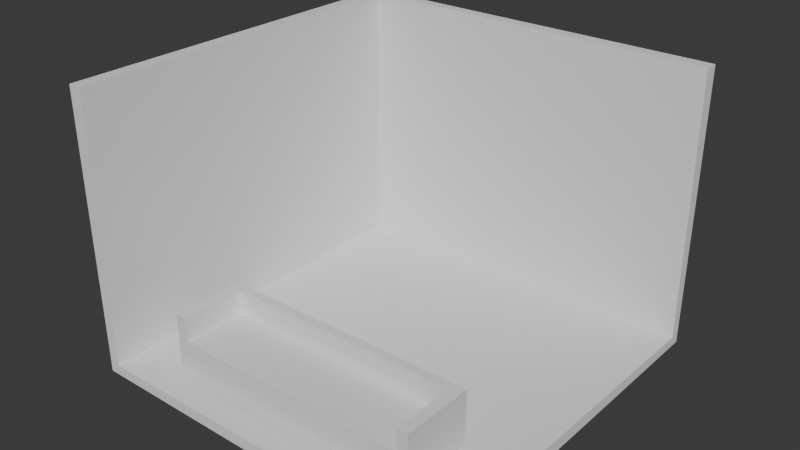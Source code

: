 # Source: untitled.blend  (saved by Blender 4.1.24; exported with 4.5.12 LTS)
import bpy
from mathutils import Matrix  # noqa: F401  (used for matrix-valued properties, if any)

bpy.ops.wm.read_factory_settings(use_empty=True)
scene = bpy.context.scene
scene.name = 'Scene'

# ---- collections
col_collection = bpy.data.collections.new('Collection'); scene.collection.children.link(col_collection)

# ---- world
world_world = bpy.data.worlds.new('World'); scene.world = world_world
world_world.use_nodes = True; world_world.node_tree.nodes.clear()
_N = world_world.node_tree.nodes; _L = world_world.node_tree.links
n0 = _N.new('ShaderNodeOutputWorld'); n0.name = 'World Output'; n0.location = (300, 300)
n1 = _N.new('ShaderNodeBackground'); n1.name = 'Background'; n1.location = (10, 300)
n1.inputs[0].default_value = (0.05088, 0.05088, 0.05088, 1.0)
_L.new(n1.outputs[0], n0.inputs[0])
n0.is_active_output = True
world_world.color = (0.05088, 0.05088, 0.05088)
world_world.use_sun_shadow = False
world_world.sun_shadow_jitter_overblur = 0.0

# ---- meshes
me_plane = bpy.data.meshes.new('Plane')
me_plane.from_pydata([(-1.19, -1.19, 0.0), (1.19, -1.19, 0.0), (-1.19, 1.19, 0.0), (1.19, 1.19, 0.0), (-1.19, -1.19, 1.74), (-1.19, 1.19, 1.74), (1.19, 1.19, 1.74), (-1.242, 1.242, -0.05186), (-1.253, -1.19, -0.06352), (1.19, -1.19, -0.08983), (1.19, 1.253, -0.06352), (-1.253, 1.253, 1.74), (-1.28, -1.19, 1.74), (1.19, 1.28, 1.74)], [], [(0, 2, 3, 1), (2, 5, 6, 3), (0, 4, 5, 2), (8, 9, 10, 7), (7, 10, 13, 11), (8, 7, 11, 12), (4, 0, 8, 12), (5, 4, 12, 11), (1, 3, 10, 9), (3, 6, 13, 10), (6, 5, 11, 13), (0, 1, 9, 8)])
_uv = me_plane.uv_layers.new(name='UVMap')
_uv.uv.foreach_set('vector', [0.0, 0.0, 0.0, 1.0, 1.0, 1.0, 1.0, 0.0, 0.0, 1.0, 0.0, 1.0, 1.0, 1.0, 1.0, 1.0, 0.0, 0.0, 0.0, 0.0, 0.0, 1.0, 0.0, 1.0, 0.0, 0.0, 1.0, 0.0, 1.0, 1.0, 0.0, 1.0, 0.0, 1.0, 1.0, 1.0, 1.0, 1.0, 0.0, 1.0, 0.0, 0.0, 0.0, 1.0, 0.0, 1.0, 0.0, 0.0, 0.0, 0.0, 0.0, 0.0, 0.0, 0.0, 0.0, 0.0, 0.0, 1.0, 0.0, 0.0, 0.0, 0.0, 0.0, 1.0, 1.0, 0.0, 1.0, 1.0, 1.0, 1.0, 1.0, 0.0, 1.0, 1.0, 1.0, 1.0, 1.0, 1.0, 1.0, 1.0, 1.0, 1.0, 0.0, 1.0, 0.0, 1.0, 1.0, 1.0, 0.0, 0.0, 1.0, 0.0, 1.0, 0.0, 0.0, 0.0])
me_plane.update()
me_plane_001 = bpy.data.meshes.new('Plane.001')
me_plane_001.from_pydata([(-1.0, -1.0, 0.0), (1.0, -1.0, 0.0), (-1.0, 1.0, 0.0), (1.0, 1.0, 0.0), (-1.0, 1.0, -0.9811), (-1.0, -1.0, -0.9811), (1.0, -1.0, -0.9811), (1.0, 1.0, -0.9811), (-0.9156, -1.0, -5.96e-08), (0.9156, -1.0, -5.96e-08), (0.9156, 1.0, -5.96e-08), (-0.9156, 1.0, -5.96e-08), (-0.9156, -1.0, -0.9811), (0.9156, -1.0, -0.9811), (0.9156, 1.0, -0.9811), (-0.9156, 1.0, -0.9811), (-1.0, -0.7413, 0.0), (1.0, -0.7413, 0.0), (-1.0, -0.7413, -0.9811), (1.0, -0.7413, -0.9811), (-0.9156, -0.7413, -0.9811), (0.9156, -0.7413, -0.9811), (-0.9156, -0.7413, -5.96e-08), (0.9156, -0.7413, -5.96e-08), (-1.0, -0.7413, -1.777), (-1.0, -1.0, -1.777), (0.9156, -1.0, -1.777), (1.0, -1.0, -1.777), (1.0, -0.7413, -1.777), (1.0, 1.0, -1.777), (-0.9156, 1.0, -1.777), (-1.0, 1.0, -1.777), (-0.9156, -1.0, -1.777), (0.9156, 1.0, -1.777), (-0.9156, -0.7413, -1.777), (0.9156, -0.7413, -1.777)], [], [(23, 10, 3, 17), (15, 4, 31, 30), (9, 1, 6, 13), (17, 3, 7, 19), (16, 0, 5, 18), (11, 2, 4, 15), (3, 10, 14, 7), (10, 11, 15, 14), (0, 8, 12, 5), (8, 9, 13, 12), (12, 13, 26, 32), (20, 21, 14, 15), (16, 2, 11, 22), (22, 11, 10, 23), (8, 22, 23, 9), (0, 16, 22, 8), (4, 18, 24, 31), (19, 7, 29, 28), (2, 16, 18, 4), (1, 17, 19, 6), (5, 12, 32, 25), (9, 23, 17, 1), (35, 28, 29, 33), (24, 34, 30, 31), (32, 26, 35, 34), (25, 32, 34, 24), (26, 27, 28, 35), (20, 15, 30, 34), (6, 19, 28, 27), (21, 20, 34, 35), (18, 5, 25, 24), (7, 14, 33, 29), (14, 21, 35, 33), (13, 6, 27, 26)])
_uv = me_plane_001.uv_layers.new(name='UVMap')
_uv.uv.foreach_set('vector', [0.9578, 0.1294, 0.9578, 1.0, 1.0, 1.0, 1.0, 0.1294, 0.04218, 1.0, 0.0, 1.0, 0.0, 1.0, 0.04218, 1.0, 0.9578, 0.0, 1.0, 0.0, 1.0, 0.0, 0.9578, 0.0, 1.0, 0.1294, 1.0, 1.0, 1.0, 1.0, 1.0, 0.1294, 0.0, 0.1294, 0.0, 0.0, 0.0, 0.0, 0.0, 0.1294, 0.04218, 1.0, 0.0, 1.0, 0.0, 1.0, 0.04218, 1.0, 1.0, 1.0, 0.9578, 1.0, 0.9578, 1.0, 1.0, 1.0, 0.9578, 1.0, 0.04218, 1.0, 0.04218, 1.0, 0.9578, 1.0, 0.0, 0.0, 0.04218, 0.0, 0.04218, 0.0, 0.0, 0.0, 0.04218, 0.0, 0.9578, 0.0, 0.9578, 0.0, 0.04218, 0.0, 0.04218, 0.0, 0.9578, 0.0, 0.9578, 0.0, 0.04218, 0.0, 0.04218, 0.1294, 0.9578, 0.1294, 0.9578, 1.0, 0.04218, 1.0, 0.0, 0.1294, 0.0, 1.0, 0.04218, 1.0, 0.04218, 0.1294, 0.04218, 0.1294, 0.04218, 1.0, 0.9578, 1.0, 0.9578, 0.1294, 0.04218, 0.0, 0.04218, 0.1294, 0.9578, 0.1294, 0.9578, 0.0, 0.0, 0.0, 0.0, 0.1294, 0.04218, 0.1294, 0.04218, 0.0, 0.0, 1.0, 0.0, 0.1294, 0.0, 0.1294, 0.0, 1.0, 1.0, 0.1294, 1.0, 1.0, 1.0, 1.0, 1.0, 0.1294, 0.0, 1.0, 0.0, 0.1294, 0.0, 0.1294, 0.0, 1.0, 1.0, 0.0, 1.0, 0.1294, 1.0, 0.1294, 1.0, 0.0, 0.0, 0.0, 0.04218, 0.0, 0.04218, 0.0, 0.0, 0.0, 0.9578, 0.0, 0.9578, 0.1294, 1.0, 0.1294, 1.0, 0.0, 0.9578, 0.1294, 1.0, 0.1294, 1.0, 1.0, 0.9578, 1.0, 0.0, 0.1294, 0.04218, 0.1294, 0.04218, 1.0, 0.0, 1.0, 0.04218, 0.0, 0.9578, 0.0, 0.9578, 0.1294, 0.04218, 0.1294, 0.0, 0.0, 0.04218, 0.0, 0.04218, 0.1294, 0.0, 0.1294, 0.9578, 0.0, 1.0, 0.0, 1.0, 0.1294, 0.9578, 0.1294, 0.04218, 0.1294, 0.04218, 1.0, 0.04218, 1.0, 0.04218, 0.1294, 1.0, 0.0, 1.0, 0.1294, 1.0, 0.1294, 1.0, 0.0, 0.9578, 0.1294, 0.04218, 0.1294, 0.04218, 0.1294, 0.9578, 0.1294, 0.0, 0.1294, 0.0, 0.0, 0.0, 0.0, 0.0, 0.1294, 1.0, 1.0, 0.9578, 1.0, 0.9578, 1.0, 1.0, 1.0, 0.9578, 1.0, 0.9578, 0.1294, 0.9578, 0.1294, 0.9578, 1.0, 0.9578, 0.0, 1.0, 0.0, 1.0, 0.0, 0.9578, 0.0])
me_plane_001.update()

# ---- objects
ob_plane = bpy.data.objects.new('Plane', me_plane)
ob_plane_001 = bpy.data.objects.new('Plane.001', me_plane_001)

# ---- transforms, parenting, visibility, modifiers, constraints
ob_plane.location = (0.0, 0.0, 0.0)
ob_plane_001.location = (0.03011, -0.7695, 0.06868)
ob_plane_001.scale = (-0.8515, -0.2379, -0.1934)

# ---- collection membership
col_collection.objects.link(ob_plane)
col_collection.objects.link(ob_plane_001)

# ---- scene / render settings (as saved in the file)
scene.frame_start = 1; scene.frame_end = 250; scene.frame_set(1)
scene.render.engine = 'BLENDER_EEVEE_NEXT'
scene.cycles.sampling_pattern = 'TABULATED_SOBOL'
scene.eevee.ray_tracing_options.trace_max_roughness = 0.0
bpy.context.view_layer.update()

# ---- added for rendering (the .blend has no active camera and no usable light): camera, sun
cam_auto = bpy.data.cameras.new('AutoCamera')
cam_auto.lens = 50.0
cam_auto.sensor_width = 36.0
cam_auto.clip_end = 1000.0
ob_auto_camera = bpy.data.objects.new('AutoCamera', cam_auto)
scene.collection.objects.link(ob_auto_camera)
ob_auto_camera.location = (3.60297, -4.33254, 3.74323)
ob_auto_camera.rotation_euler = (1.09748, -7.21219e-08, 0.694738)
scene.camera = ob_auto_camera
light_auto_sun = bpy.data.lights.new('AutoSun', 'SUN')
light_auto_sun.energy = 3.0
light_auto_sun.angle = 0.0523599
ob_auto_sun = bpy.data.objects.new('AutoSun', light_auto_sun)
scene.collection.objects.link(ob_auto_sun)
ob_auto_sun.rotation_euler = (0.872665, 0.174533, 0.523599)
bpy.context.view_layer.update()
